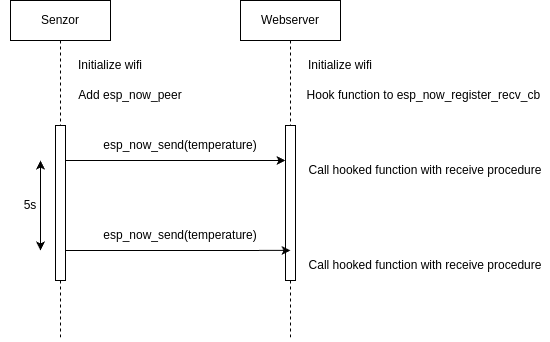

The diagram above was exported from draw.io. Its source (the exported page's mxGraphModel, read from the mxfile embedded in the PNG):
<mxGraphModel dx="1559" dy="517" grid="1" gridSize="10" guides="1" tooltips="1" connect="1" arrows="1" fold="1" page="1" pageScale="1" pageWidth="850" pageHeight="1100" math="0" shadow="0">
  <root>
    <mxCell id="0" />
    <mxCell id="1" parent="0" />
    <mxCell id="nktWQqcevmH6YeNPPYwS-1" value="Webserver" style="shape=umlLifeline;perimeter=lifelinePerimeter;whiteSpace=wrap;html=1;container=0;dropTarget=0;collapsible=0;recursiveResize=0;outlineConnect=0;portConstraint=eastwest;newEdgeStyle={&quot;edgeStyle&quot;:&quot;elbowEdgeStyle&quot;,&quot;elbow&quot;:&quot;vertical&quot;,&quot;curved&quot;:0,&quot;rounded&quot;:0};" vertex="1" parent="1">
      <mxGeometry x="230" y="50" width="100" height="340" as="geometry" />
    </mxCell>
    <mxCell id="nktWQqcevmH6YeNPPYwS-2" value="" style="html=1;points=[];perimeter=orthogonalPerimeter;outlineConnect=0;targetShapes=umlLifeline;portConstraint=eastwest;newEdgeStyle={&quot;edgeStyle&quot;:&quot;elbowEdgeStyle&quot;,&quot;elbow&quot;:&quot;vertical&quot;,&quot;curved&quot;:0,&quot;rounded&quot;:0};" vertex="1" parent="nktWQqcevmH6YeNPPYwS-1">
      <mxGeometry x="45" y="125" width="10" height="155" as="geometry" />
    </mxCell>
    <mxCell id="nktWQqcevmH6YeNPPYwS-3" value="Initialize wifi" style="text;html=1;align=center;verticalAlign=middle;whiteSpace=wrap;rounded=0;" vertex="1" parent="1">
      <mxGeometry x="40" y="100" width="120" height="30" as="geometry" />
    </mxCell>
    <mxCell id="nktWQqcevmH6YeNPPYwS-4" value="Add esp_now_peer" style="text;html=1;align=center;verticalAlign=middle;whiteSpace=wrap;rounded=0;" vertex="1" parent="1">
      <mxGeometry x="30" y="130" width="180" height="30" as="geometry" />
    </mxCell>
    <mxCell id="nktWQqcevmH6YeNPPYwS-5" value="Initialize wifi" style="text;html=1;align=center;verticalAlign=middle;whiteSpace=wrap;rounded=0;" vertex="1" parent="1">
      <mxGeometry x="270" y="100" width="120" height="30" as="geometry" />
    </mxCell>
    <mxCell id="nktWQqcevmH6YeNPPYwS-6" value="Hook function to esp_now_register_recv_cb&amp;nbsp;" style="text;html=1;align=center;verticalAlign=middle;whiteSpace=wrap;rounded=0;" vertex="1" parent="1">
      <mxGeometry x="290" y="130" width="250" height="30" as="geometry" />
    </mxCell>
    <mxCell id="nktWQqcevmH6YeNPPYwS-7" value="" style="endArrow=classic;html=1;rounded=0;" edge="1" parent="1">
      <mxGeometry width="50" height="50" relative="1" as="geometry">
        <mxPoint x="54.999999999999886" y="210.0000000000001" as="sourcePoint" />
        <mxPoint x="275" y="210.0000000000001" as="targetPoint" />
      </mxGeometry>
    </mxCell>
    <mxCell id="nktWQqcevmH6YeNPPYwS-8" value="esp_now_send(temperature)" style="text;html=1;align=center;verticalAlign=middle;whiteSpace=wrap;rounded=0;" vertex="1" parent="1">
      <mxGeometry x="140" y="180" width="60" height="30" as="geometry" />
    </mxCell>
    <mxCell id="nktWQqcevmH6YeNPPYwS-10" value="Call hooked function with receive procedure" style="text;html=1;align=center;verticalAlign=middle;whiteSpace=wrap;rounded=0;" vertex="1" parent="1">
      <mxGeometry x="290" y="205" width="250" height="30" as="geometry" />
    </mxCell>
    <mxCell id="nktWQqcevmH6YeNPPYwS-13" value="" style="endArrow=classic;startArrow=classic;html=1;rounded=0;" edge="1" parent="1">
      <mxGeometry width="50" height="50" relative="1" as="geometry">
        <mxPoint x="30" y="210" as="sourcePoint" />
        <mxPoint x="30" y="300" as="targetPoint" />
        <Array as="points">
          <mxPoint x="30" y="240" />
        </Array>
      </mxGeometry>
    </mxCell>
    <mxCell id="nktWQqcevmH6YeNPPYwS-15" value="5s" style="text;html=1;align=center;verticalAlign=middle;whiteSpace=wrap;rounded=0;" vertex="1" parent="1">
      <mxGeometry x="-10" y="240" width="60" height="30" as="geometry" />
    </mxCell>
    <mxCell id="nktWQqcevmH6YeNPPYwS-16" value="" style="endArrow=classic;html=1;rounded=0;entryX=0.5;entryY=0.806;entryDx=0;entryDy=0;entryPerimeter=0;" edge="1" parent="1" target="nktWQqcevmH6YeNPPYwS-2">
      <mxGeometry width="50" height="50" relative="1" as="geometry">
        <mxPoint x="45" y="300" as="sourcePoint" />
        <mxPoint x="270" y="299.9999999999999" as="targetPoint" />
      </mxGeometry>
    </mxCell>
    <mxCell id="aM9ryv3xv72pqoxQDRHE-5" value="Senzor" style="shape=umlLifeline;perimeter=lifelinePerimeter;whiteSpace=wrap;html=1;container=0;dropTarget=0;collapsible=0;recursiveResize=0;outlineConnect=0;portConstraint=eastwest;newEdgeStyle={&quot;edgeStyle&quot;:&quot;elbowEdgeStyle&quot;,&quot;elbow&quot;:&quot;vertical&quot;,&quot;curved&quot;:0,&quot;rounded&quot;:0};" parent="1" vertex="1">
      <mxGeometry y="50" width="100" height="340" as="geometry" />
    </mxCell>
    <mxCell id="aM9ryv3xv72pqoxQDRHE-6" value="" style="html=1;points=[];perimeter=orthogonalPerimeter;outlineConnect=0;targetShapes=umlLifeline;portConstraint=eastwest;newEdgeStyle={&quot;edgeStyle&quot;:&quot;elbowEdgeStyle&quot;,&quot;elbow&quot;:&quot;vertical&quot;,&quot;curved&quot;:0,&quot;rounded&quot;:0};" parent="aM9ryv3xv72pqoxQDRHE-5" vertex="1">
      <mxGeometry x="45" y="125" width="10" height="155" as="geometry" />
    </mxCell>
    <mxCell id="nktWQqcevmH6YeNPPYwS-17" value="esp_now_send(temperature)" style="text;html=1;align=center;verticalAlign=middle;whiteSpace=wrap;rounded=0;" vertex="1" parent="1">
      <mxGeometry x="140" y="270" width="60" height="30" as="geometry" />
    </mxCell>
    <mxCell id="nktWQqcevmH6YeNPPYwS-18" value="Call hooked function with receive procedure" style="text;html=1;align=center;verticalAlign=middle;whiteSpace=wrap;rounded=0;" vertex="1" parent="1">
      <mxGeometry x="290" y="300" width="250" height="30" as="geometry" />
    </mxCell>
  </root>
</mxGraphModel>